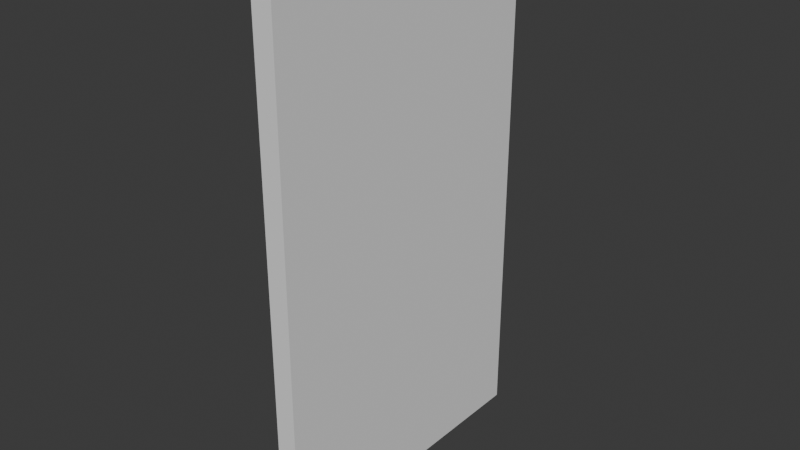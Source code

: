 # Source: thinwall.blend  (saved by Blender 4.3.34; exported with 4.5.12 LTS)
import bpy
from mathutils import Matrix  # noqa: F401  (used for matrix-valued properties, if any)

bpy.ops.wm.read_factory_settings(use_empty=True)
scene = bpy.context.scene
scene.name = 'Scene'

# ---- world
world_world = bpy.data.worlds.new('World'); scene.world = world_world
world_world.use_nodes = True; world_world.node_tree.nodes.clear()
_N = world_world.node_tree.nodes; _L = world_world.node_tree.links
n0 = _N.new('ShaderNodeOutputWorld'); n0.name = 'World Output'; n0.location = (300, 300)
n1 = _N.new('ShaderNodeBackground'); n1.name = 'Background'; n1.location = (10, 300)
n1.inputs[0].default_value = (0.05088, 0.05088, 0.05088, 1.0)
_L.new(n1.outputs[0], n0.inputs[0])
n0.is_active_output = True
world_world.color = (0.05088, 0.05088, 0.05088)
world_world.sun_shadow_jitter_overblur = 0.0

# ---- meshes
me_cube_001 = bpy.data.meshes.new('Cube.001')
me_cube_001.from_pydata([(-0.05, -0.75, 0.0), (-0.05, -0.75, 2.6), (-0.05, 0.75, 0.0), (-0.05, 0.75, 2.6), (0.05, -0.75, 0.0), (0.05, -0.75, 2.6), (0.05, 0.75, 0.0), (0.05, 0.75, 2.6)], [], [(0, 1, 3, 2), (2, 3, 7, 6), (6, 7, 5, 4), (4, 5, 1, 0), (2, 6, 4, 0), (7, 3, 1, 5)])
_uv = me_cube_001.uv_layers.new(name='UVMap')
_uv.uv.foreach_set('vector', [0.375, 0.0, 0.625, 0.0, 0.625, 0.25, 0.375, 0.25, 0.375, 0.25, 0.625, 0.25, 0.625, 0.5, 0.375, 0.5, 0.375, 0.5, 0.625, 0.5, 0.625, 0.75, 0.375, 0.75, 0.375, 0.75, 0.625, 0.75, 0.625, 1.0, 0.375, 1.0, 0.125, 0.5, 0.375, 0.5, 0.375, 0.75, 0.125, 0.75, 0.625, 0.5, 0.875, 0.5, 0.875, 0.75, 0.625, 0.75])
me_cube_001.update()

# ---- objects
ob_thinwall = bpy.data.objects.new('ThinWall', me_cube_001)

# ---- transforms, parenting, visibility, modifiers, constraints
ob_thinwall.location = (0.0, 0.0, 0.0)

# ---- collection membership
scene.collection.objects.link(ob_thinwall)

# ---- scene / render settings (as saved in the file)
scene.frame_start = 1; scene.frame_end = 250; scene.frame_set(1)
scene.render.engine = 'BLENDER_EEVEE_NEXT'
bpy.context.view_layer.update()

# ---- added for rendering (the .blend has no active camera and no usable light): camera, sun
cam_auto = bpy.data.cameras.new('AutoCamera')
cam_auto.lens = 50.0
cam_auto.sensor_width = 36.0
cam_auto.clip_end = 1000.0
ob_auto_camera = bpy.data.objects.new('AutoCamera', cam_auto)
scene.collection.objects.link(ob_auto_camera)
ob_auto_camera.location = (2.77876, -3.33451, 3.523)
ob_auto_camera.rotation_euler = (1.09748, -7.21219e-08, 0.694738)
scene.camera = ob_auto_camera
light_auto_sun = bpy.data.lights.new('AutoSun', 'SUN')
light_auto_sun.energy = 3.0
light_auto_sun.angle = 0.0523599
ob_auto_sun = bpy.data.objects.new('AutoSun', light_auto_sun)
scene.collection.objects.link(ob_auto_sun)
ob_auto_sun.rotation_euler = (0.872665, 0.174533, 0.523599)
bpy.context.view_layer.update()
